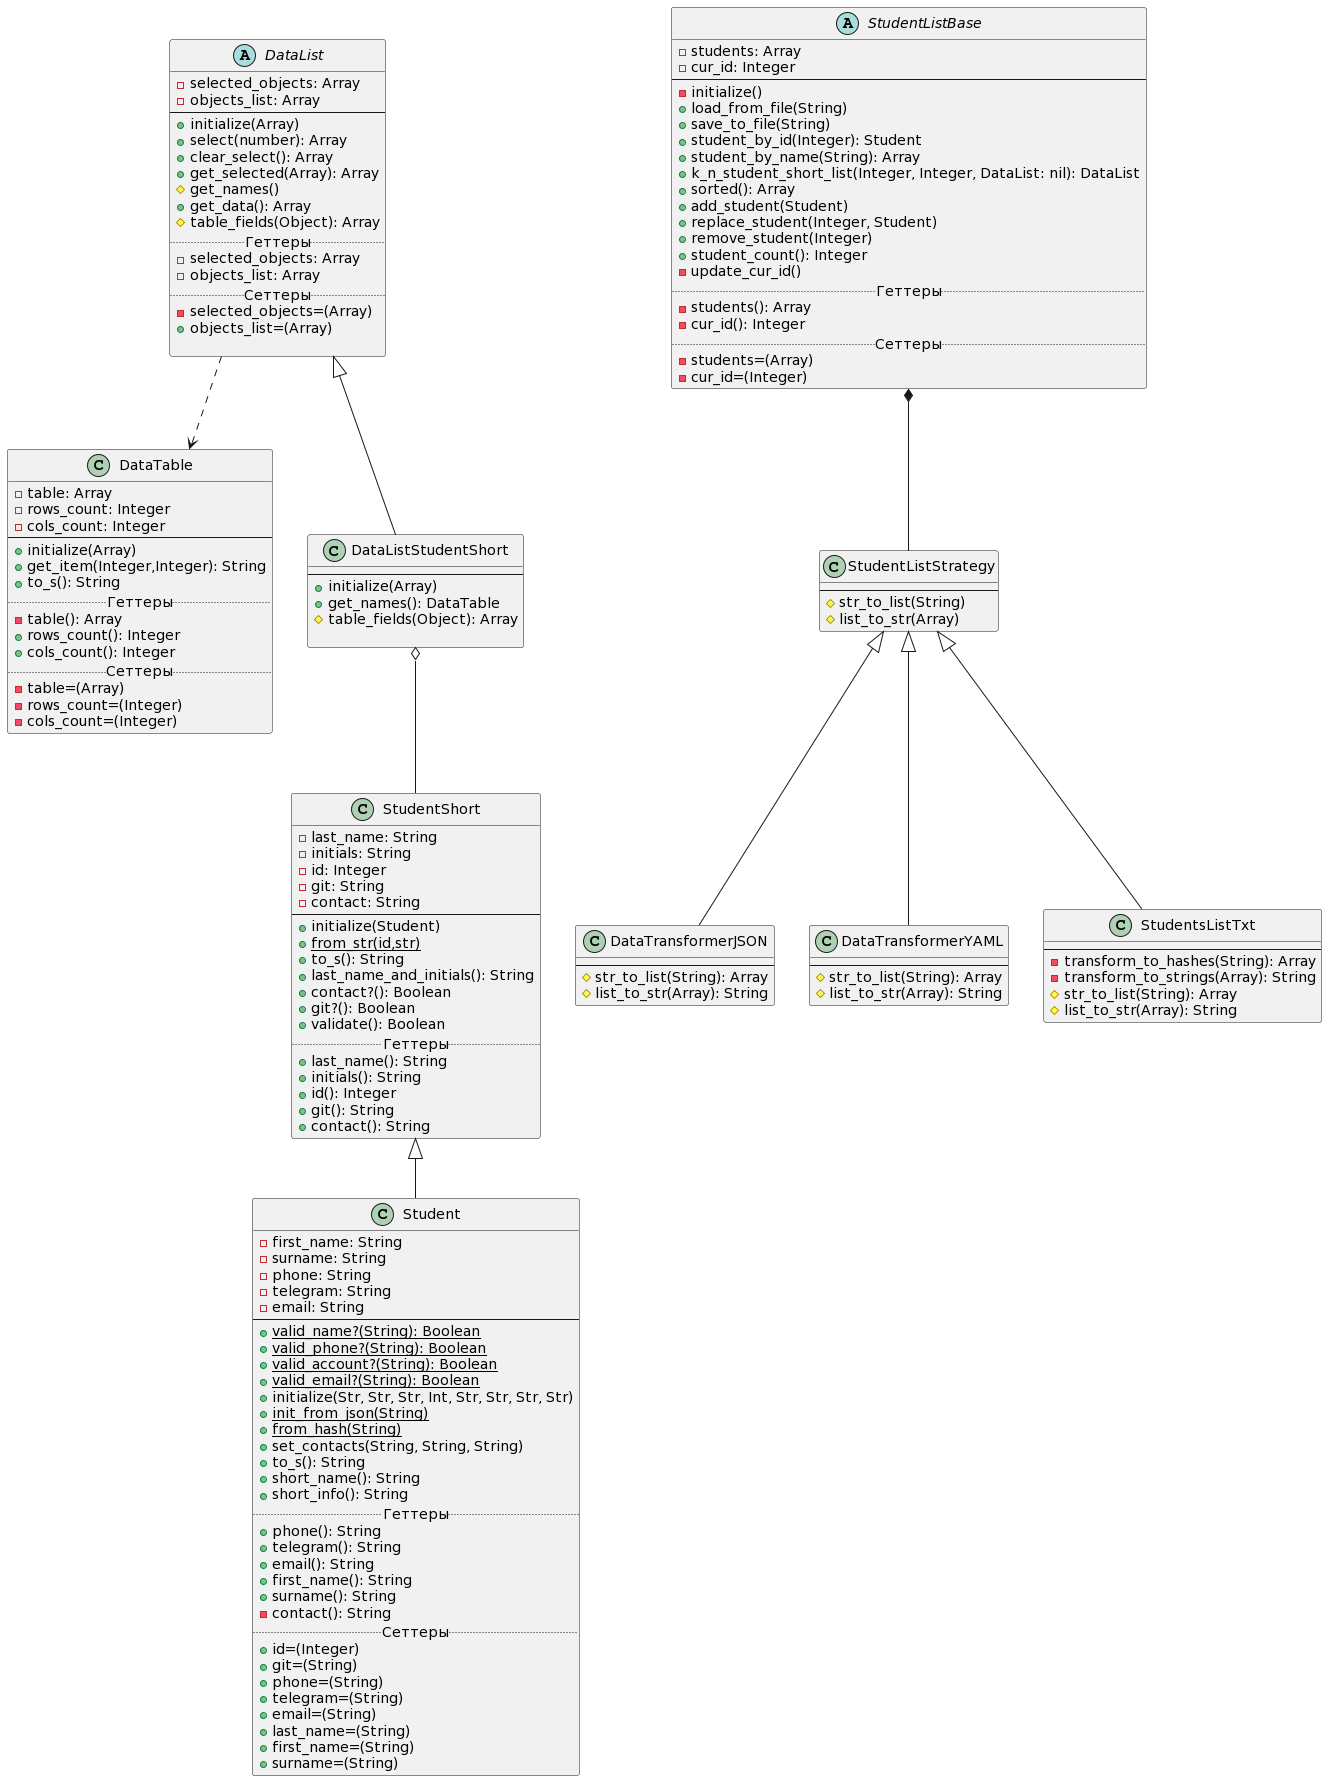

The diagram above was rendered by PlantUML. Its source (embedded in the PNG):
@startuml
'https://plantuml.com/class-diagram

class StudentShort
{
    -last_name: String
    -initials: String
    -id: Integer
    -git: String
    -contact: String
--
    +initialize(Student)
    +{static}from_str(id,str)
    +to_s(): String
    +last_name_and_initials(): String
    +contact?(): Boolean
    +git?(): Boolean
    +validate(): Boolean
.. Геттеры ..
    +last_name(): String
    +initials(): String
    +id(): Integer
    +git(): String
    +contact(): String
}

class Student extends StudentShort {
    -first_name: String
    -surname: String
    -phone: String
    -telegram: String
    -email: String
--
    +{static}valid_name?(String): Boolean
    +{static}valid_phone?(String): Boolean
    +{static}valid_account?(String): Boolean
    +{static}valid_email?(String): Boolean
    +initialize(Str, Str, Str, Int, Str, Str, Str, Str)
    +{static}init_from_json(String)
    +{static}from_hash(String)
    +set_contacts(String, String, String)
    +to_s(): String
    +short_name(): String
    +short_info(): String
    .. Геттеры ..
    +phone(): String
    +telegram(): String
    +email(): String
    +first_name(): String
    +surname(): String
    -contact(): String
    .. Сеттеры ..
    +id=(Integer)
    +git=(String)
    +phone=(String)
    +telegram=(String)
    +email=(String)
    +last_name=(String)
    +first_name=(String)
    +surname=(String)
}

abstract class DataList
{
    -selected_objects: Array
    -objects_list: Array
--
    +initialize(Array)
    +select(number): Array
    +clear_select(): Array
    +get_selected(Array): Array
    #get_names()
    +get_data(): Array
    #table_fields(Object): Array
    ..Геттеры..
    -selected_objects: Array
    -objects_list: Array
    ..Сеттеры..
    -selected_objects=(Array)
    +objects_list=(Array)

}
class DataTable
{
    -table: Array
    -rows_count: Integer
    -cols_count: Integer
--
    +initialize(Array)
    +get_item(Integer,Integer): String
    +to_s(): String
    ..Геттеры..
    -table(): Array
    +rows_count(): Integer
    +cols_count(): Integer
    ..Сеттеры..
    -table=(Array)
    -rows_count=(Integer)
    -cols_count=(Integer)
}

class DataListStudentShort extends DataList{
     --
     +initialize(Array)
     +get_names(): DataTable
    #table_fields(Object): Array

 }


abstract class StudentListBase {
     -students: Array
     -cur_id: Integer
     --
     -initialize()
     +load_from_file(String)
     +save_to_file(String)
     +student_by_id(Integer): Student
     +student_by_name(String): Array
     +k_n_student_short_list(Integer, Integer, DataList: nil): DataList
     +sorted(): Array
     +add_student(Student)
     +replace_student(Integer, Student)
     +remove_student(Integer)
     +student_count(): Integer
     -update_cur_id()
     .. Геттеры ..
     -students(): Array
     -cur_id(): Integer
     .. Сеттеры ..
     -students=(Array)
     -cur_id=(Integer)
 }

class StudentListStrategy {
    --
    #str_to_list(String)
    #list_to_str(Array)
}

class DataTransformerJSON extends StudentListStrategy {
    --
    #str_to_list(String): Array
    #list_to_str(Array): String
}

class DataTransformerYAML extends StudentListStrategy {
    --
    #str_to_list(String): Array
    #list_to_str(Array): String
}

 class StudentsListTxt extends StudentListStrategy {
     --
     -transform_to_hashes(String): Array
     -transform_to_strings(Array): String
     #str_to_list(String): Array
     #list_to_str(Array): String
 }

DataList ..> DataTable
StudentListBase *-- StudentListStrategy
DataListStudentShort o-- StudentShort
@enduml